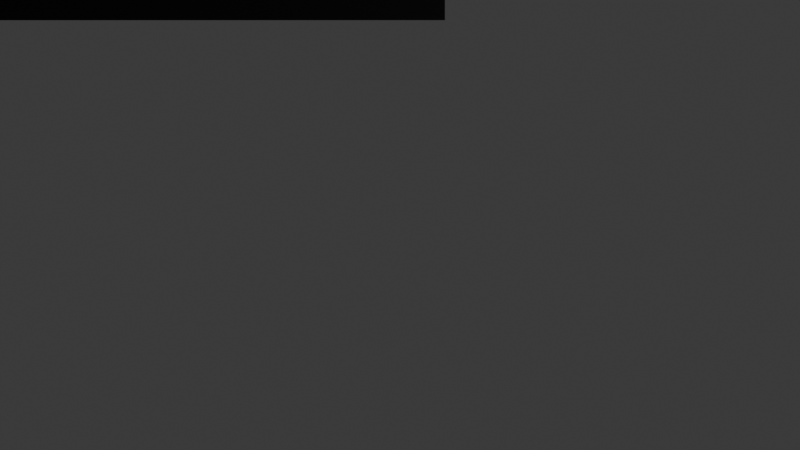 # Source: modelsTest12.blend  (saved by Blender 4.0.36; exported with 4.5.12 LTS)
import bpy
from mathutils import Matrix  # noqa: F401  (used for matrix-valued properties, if any)

bpy.ops.wm.read_factory_settings(use_empty=True)
scene = bpy.context.scene
scene.name = 'Scene'

# ---- collections
col_collection_2 = bpy.data.collections.new('Collection 2'); scene.collection.children.link(col_collection_2)
col_collection_2_001 = bpy.data.collections.new('Collection 2.001'); scene.collection.children.link(col_collection_2_001)

# ---- materials (node trees are filled in below, after node groups)
mat_black = bpy.data.materials.new('Black')
mat_black.use_transparent_shadow = False

# ---- material node trees
mat_black.use_nodes = True; mat_black.node_tree.nodes.clear()
_N = mat_black.node_tree.nodes; _L = mat_black.node_tree.links
n0 = _N.new('ShaderNodeBsdfPrincipled'); n0.name = 'Principled BSDF'; n0.location = (10, 300)
n0.inputs[0].default_value = (0.0, 0.0, 0.0, 1.0)
n0.inputs[3].default_value = 1.45
n1 = _N.new('ShaderNodeOutputMaterial'); n1.name = 'Material Output'; n1.location = (300, 300)
_L.new(n0.outputs[0], n1.inputs[0])
n1.is_active_output = True

# ---- world
world_world = bpy.data.worlds.new('World'); scene.world = world_world
world_world.use_nodes = True; world_world.node_tree.nodes.clear()
_N = world_world.node_tree.nodes; _L = world_world.node_tree.links
n0 = _N.new('ShaderNodeOutputWorld'); n0.name = 'World Output'; n0.location = (300, 300)
n1 = _N.new('ShaderNodeBackground'); n1.name = 'Background'; n1.location = (10, 300)
n1.inputs[0].default_value = (0.05088, 0.05088, 0.05088, 1.0)
_L.new(n1.outputs[0], n0.inputs[0])
n0.is_active_output = True
world_world.color = (0.05088, 0.05088, 0.05088)
world_world.use_sun_shadow = False
world_world.sun_shadow_jitter_overblur = 0.0

# ---- cameras
cam_camera = bpy.data.cameras.new('Camera')
cam_camera.clip_end = 100.0
cam_camera.ortho_scale = 7.314

# ---- lights
light_light = bpy.data.lights.new('Light', 'POINT')
light_light.transmission_factor = 0.0
light_light.use_soft_falloff = False
light_light.energy = 1000.0
light_light.shadow_soft_size = 0.1
light_light.shadow_maximum_resolution = 0.006
light_light.use_absolute_resolution = True

# ---- meshes
me_plane = bpy.data.meshes.new('Plane')
me_plane.from_pydata([(-1.0, -1.0, 0.0), (1.0, -1.0, 0.0), (-1.0, 1.0, 0.0), (1.0, 1.0, 0.0), (-0.7921, -0.8234, 0.0), (0.8863, -0.8234, 0.0), (0.8863, 0.855, 0.0), (-0.7921, 0.855, 0.0)], [], [(5, 1, 3, 6), (6, 3, 2, 0, 1, 5, 4, 7)])
_uv = me_plane.uv_layers.new(name='UVMap')
_uv.uv.foreach_set('vector', [0.9431, 0.08831, 1.0, 0.0, 1.0, 1.0, 0.9431, 0.9275, 0.9431, 0.9275, 1.0, 1.0, 0.0, 1.0, 0.0, 0.0, 1.0, 0.0, 0.9431, 0.08831, 0.104, 0.08831, 0.104, 0.9275])
me_plane.materials.append(mat_black)
me_plane.update()

# ---- objects
ob_camera = bpy.data.objects.new('Camera', cam_camera)
ob_light = bpy.data.objects.new('Light', light_light)
ob_box = bpy.data.objects.new('Box', me_plane)

# ---- transforms, parenting, visibility, modifiers, constraints
ob_camera.location = (7.359, -6.926, 4.958)
ob_camera.rotation_euler = (1.571, 0.0, 1.571)
ob_camera.scale = (1.0, 5.0, 1.0)
ob_camera.lock_rotations_4d = False
ob_camera.empty_display_type = 'ARROWS'
ob_camera.color = (0.0, 0.0, 0.0, 0.0)
ob_camera.display_type = 'WIRE'
ob_camera.lineart.crease_threshold = 0.0
ob_light.location = (4.076, 1.005, 5.904)
ob_light.rotation_euler = (0.6503, 0.05522, 1.866)
ob_light.lock_rotations_4d = False
ob_light.empty_display_type = 'ARROWS'
ob_light.color = (0.0, 0.0, 0.0, 0.0)
ob_light.lineart.crease_threshold = 0.0
ob_box.location = (0.0, -8.36, 8.046)
ob_box.rotation_euler = (3.142, 1.571, 0.0)
ob_box.scale = (1.73, 1.73, 1.73)

# ---- collection membership
scene.collection.objects.link(ob_camera)
scene.collection.objects.link(ob_light)
col_collection_2_001.objects.link(ob_box)

# ---- scene / render settings (as saved in the file)
scene.camera = ob_camera
scene.frame_start = 1; scene.frame_end = 250; scene.frame_set(1)
scene.render.engine = 'BLENDER_EEVEE_NEXT'
scene.cycles.sampling_pattern = 'TABULATED_SOBOL'
bpy.context.view_layer.update()
